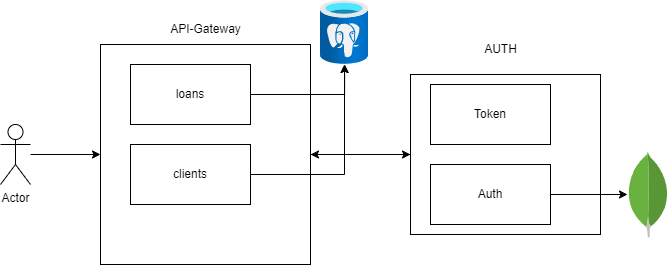

The diagram above was exported from draw.io. Its source (the exported page's mxGraphModel, read from the mxfile embedded in the PNG):
<mxGraphModel dx="1434" dy="780" grid="1" gridSize="10" guides="1" tooltips="1" connect="1" arrows="1" fold="1" page="1" pageScale="1" pageWidth="827" pageHeight="1169" math="0" shadow="0">
  <root>
    <mxCell id="0" />
    <mxCell id="1" parent="0" />
    <mxCell id="pa9cqwkU-M6JHEsNboTc-13" value="" style="edgeStyle=orthogonalEdgeStyle;rounded=0;orthogonalLoop=1;jettySize=auto;html=1;entryX=0;entryY=0.5;entryDx=0;entryDy=0;" parent="1" source="pa9cqwkU-M6JHEsNboTc-14" target="pa9cqwkU-M6JHEsNboTc-18" edge="1">
      <mxGeometry relative="1" as="geometry">
        <mxPoint x="450" y="170" as="targetPoint" />
      </mxGeometry>
    </mxCell>
    <mxCell id="pa9cqwkU-M6JHEsNboTc-14" value="" style="rounded=0;whiteSpace=wrap;html=1;" parent="1" vertex="1">
      <mxGeometry x="140" y="60" width="210" height="220" as="geometry" />
    </mxCell>
    <mxCell id="pa9cqwkU-M6JHEsNboTc-15" style="edgeStyle=orthogonalEdgeStyle;rounded=0;orthogonalLoop=1;jettySize=auto;html=1;entryX=0;entryY=0.5;entryDx=0;entryDy=0;" parent="1" source="pa9cqwkU-M6JHEsNboTc-16" target="pa9cqwkU-M6JHEsNboTc-14" edge="1">
      <mxGeometry relative="1" as="geometry" />
    </mxCell>
    <mxCell id="pa9cqwkU-M6JHEsNboTc-16" value="Actor" style="shape=umlActor;verticalLabelPosition=bottom;verticalAlign=top;html=1;outlineConnect=0;" parent="1" vertex="1">
      <mxGeometry x="40" y="140" width="30" height="60" as="geometry" />
    </mxCell>
    <mxCell id="pa9cqwkU-M6JHEsNboTc-17" style="edgeStyle=orthogonalEdgeStyle;rounded=0;orthogonalLoop=1;jettySize=auto;html=1;entryX=1;entryY=0.5;entryDx=0;entryDy=0;" parent="1" source="pa9cqwkU-M6JHEsNboTc-18" target="pa9cqwkU-M6JHEsNboTc-14" edge="1">
      <mxGeometry relative="1" as="geometry">
        <mxPoint x="510" y="170" as="targetPoint" />
      </mxGeometry>
    </mxCell>
    <mxCell id="pa9cqwkU-M6JHEsNboTc-18" value="" style="rounded=0;whiteSpace=wrap;html=1;" parent="1" vertex="1">
      <mxGeometry x="450" y="90" width="190" height="160" as="geometry" />
    </mxCell>
    <mxCell id="pa9cqwkU-M6JHEsNboTc-23" value="loans" style="rounded=0;whiteSpace=wrap;html=1;" parent="1" vertex="1">
      <mxGeometry x="170" y="80" width="120" height="60" as="geometry" />
    </mxCell>
    <mxCell id="pa9cqwkU-M6JHEsNboTc-24" value="" style="image;aspect=fixed;html=1;points=[];align=center;fontSize=12;image=img/lib/azure2/databases/Azure_Database_PostgreSQL_Server.svg;" parent="1" vertex="1">
      <mxGeometry x="360" y="16" width="48" height="64" as="geometry" />
    </mxCell>
    <mxCell id="pa9cqwkU-M6JHEsNboTc-27" style="edgeStyle=orthogonalEdgeStyle;rounded=0;orthogonalLoop=1;jettySize=auto;html=1;" parent="1" source="pa9cqwkU-M6JHEsNboTc-25" target="pa9cqwkU-M6JHEsNboTc-24" edge="1">
      <mxGeometry relative="1" as="geometry" />
    </mxCell>
    <mxCell id="pa9cqwkU-M6JHEsNboTc-25" value="clients" style="rounded=0;whiteSpace=wrap;html=1;" parent="1" vertex="1">
      <mxGeometry x="170" y="160" width="120" height="60" as="geometry" />
    </mxCell>
    <mxCell id="pa9cqwkU-M6JHEsNboTc-26" value="API-Gateway" style="text;html=1;align=center;verticalAlign=middle;resizable=0;points=[];autosize=1;strokeColor=none;fillColor=none;" parent="1" vertex="1">
      <mxGeometry x="200" y="30" width="90" height="30" as="geometry" />
    </mxCell>
    <mxCell id="pa9cqwkU-M6JHEsNboTc-28" style="edgeStyle=orthogonalEdgeStyle;rounded=0;orthogonalLoop=1;jettySize=auto;html=1;entryX=0.503;entryY=1;entryDx=0;entryDy=0;entryPerimeter=0;" parent="1" source="pa9cqwkU-M6JHEsNboTc-23" target="pa9cqwkU-M6JHEsNboTc-24" edge="1">
      <mxGeometry relative="1" as="geometry" />
    </mxCell>
    <mxCell id="pa9cqwkU-M6JHEsNboTc-29" value="AUTH" style="text;html=1;align=center;verticalAlign=middle;resizable=0;points=[];autosize=1;strokeColor=none;fillColor=none;" parent="1" vertex="1">
      <mxGeometry x="510" y="50" width="60" height="30" as="geometry" />
    </mxCell>
    <mxCell id="pa9cqwkU-M6JHEsNboTc-30" value="Token" style="rounded=0;whiteSpace=wrap;html=1;" parent="1" vertex="1">
      <mxGeometry x="470" y="100" width="120" height="60" as="geometry" />
    </mxCell>
    <mxCell id="pa9cqwkU-M6JHEsNboTc-33" style="edgeStyle=orthogonalEdgeStyle;rounded=0;orthogonalLoop=1;jettySize=auto;html=1;" parent="1" source="pa9cqwkU-M6JHEsNboTc-31" target="pa9cqwkU-M6JHEsNboTc-32" edge="1">
      <mxGeometry relative="1" as="geometry" />
    </mxCell>
    <mxCell id="pa9cqwkU-M6JHEsNboTc-31" value="Auth" style="rounded=0;whiteSpace=wrap;html=1;" parent="1" vertex="1">
      <mxGeometry x="470" y="180" width="120" height="60" as="geometry" />
    </mxCell>
    <mxCell id="pa9cqwkU-M6JHEsNboTc-32" value="" style="dashed=0;outlineConnect=0;html=1;align=center;labelPosition=center;verticalLabelPosition=bottom;verticalAlign=top;shape=mxgraph.weblogos.mongodb" parent="1" vertex="1">
      <mxGeometry x="667" y="166.89999999999998" width="41.2" height="86.2" as="geometry" />
    </mxCell>
  </root>
</mxGraphModel>